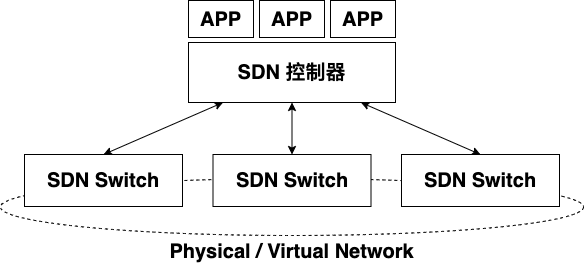

The diagram above was exported from draw.io. Its source (the exported page's mxGraphModel, read from the mxfile embedded in the PNG):
<mxGraphModel dx="1106" dy="820" grid="0" gridSize="10" guides="1" tooltips="1" connect="1" arrows="1" fold="1" page="0" pageScale="1" pageWidth="827" pageHeight="1169" math="0" shadow="0">
  <root>
    <mxCell id="0" />
    <mxCell id="1" parent="0" />
    <mxCell id="2" value="" style="ellipse;whiteSpace=wrap;html=1;dashed=1;" vertex="1" parent="1">
      <mxGeometry x="30" y="418" width="583" height="57" as="geometry" />
    </mxCell>
    <mxCell id="3" value="&lt;font style=&quot;font-size: 20px&quot;&gt;&lt;b&gt;SDN 控制器&lt;/b&gt;&lt;/font&gt;" style="rounded=0;whiteSpace=wrap;html=1;" vertex="1" parent="1">
      <mxGeometry x="218" y="282" width="207" height="60" as="geometry" />
    </mxCell>
    <mxCell id="4" value="&lt;span style=&quot;font-size: 20px&quot;&gt;&lt;b&gt;APP&lt;/b&gt;&lt;/span&gt;" style="rounded=0;whiteSpace=wrap;html=1;" vertex="1" parent="1">
      <mxGeometry x="218" y="240" width="65" height="37" as="geometry" />
    </mxCell>
    <mxCell id="5" value="&lt;span style=&quot;font-size: 20px&quot;&gt;&lt;b&gt;APP&lt;/b&gt;&lt;/span&gt;" style="rounded=0;whiteSpace=wrap;html=1;" vertex="1" parent="1">
      <mxGeometry x="289" y="240" width="65" height="37" as="geometry" />
    </mxCell>
    <mxCell id="6" value="&lt;span style=&quot;font-size: 20px&quot;&gt;&lt;b&gt;APP&lt;/b&gt;&lt;/span&gt;" style="rounded=0;whiteSpace=wrap;html=1;" vertex="1" parent="1">
      <mxGeometry x="360" y="240" width="65" height="37" as="geometry" />
    </mxCell>
    <mxCell id="7" style="rounded=0;orthogonalLoop=1;jettySize=auto;html=1;startArrow=classic;startFill=1;exitX=0.5;exitY=0;exitDx=0;exitDy=0;" edge="1" source="8" target="3" parent="1">
      <mxGeometry relative="1" as="geometry" />
    </mxCell>
    <mxCell id="8" value="&lt;font style=&quot;font-size: 20px&quot;&gt;&lt;b&gt;SDN Switch&lt;/b&gt;&lt;/font&gt;" style="rounded=0;whiteSpace=wrap;html=1;" vertex="1" parent="1">
      <mxGeometry x="54" y="394" width="158" height="52" as="geometry" />
    </mxCell>
    <mxCell id="9" style="edgeStyle=none;rounded=0;orthogonalLoop=1;jettySize=auto;html=1;entryX=0.5;entryY=1;entryDx=0;entryDy=0;startArrow=classic;startFill=1;" edge="1" source="10" target="3" parent="1">
      <mxGeometry relative="1" as="geometry" />
    </mxCell>
    <mxCell id="10" value="&lt;font style=&quot;font-size: 20px&quot;&gt;&lt;b&gt;SDN Switch&lt;/b&gt;&lt;/font&gt;" style="rounded=0;whiteSpace=wrap;html=1;" vertex="1" parent="1">
      <mxGeometry x="242.5" y="394" width="158" height="52" as="geometry" />
    </mxCell>
    <mxCell id="11" style="edgeStyle=none;rounded=0;orthogonalLoop=1;jettySize=auto;html=1;startArrow=classic;startFill=1;exitX=0.5;exitY=0;exitDx=0;exitDy=0;" edge="1" source="12" target="3" parent="1">
      <mxGeometry relative="1" as="geometry" />
    </mxCell>
    <mxCell id="12" value="&lt;font style=&quot;font-size: 20px&quot;&gt;&lt;b&gt;SDN Switch&lt;/b&gt;&lt;/font&gt;" style="rounded=0;whiteSpace=wrap;html=1;" vertex="1" parent="1">
      <mxGeometry x="431" y="394" width="158" height="52" as="geometry" />
    </mxCell>
    <mxCell id="13" value="&lt;font style=&quot;font-size: 20px&quot;&gt;&lt;b&gt;Physical / Virtual Network&lt;/b&gt;&lt;/font&gt;" style="text;html=1;strokeColor=none;fillColor=none;align=center;verticalAlign=middle;whiteSpace=wrap;rounded=0;dashed=1;" vertex="1" parent="1">
      <mxGeometry x="192.25" y="481" width="258.5" height="20" as="geometry" />
    </mxCell>
  </root>
</mxGraphModel>